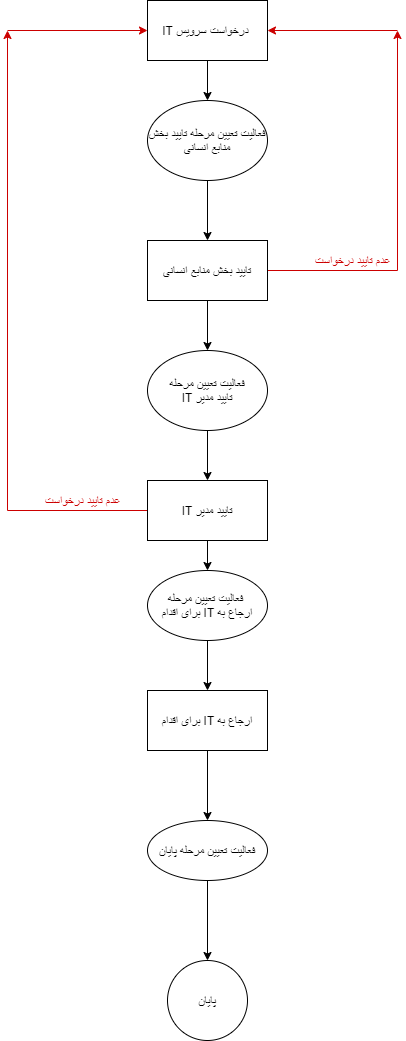

The diagram above was exported from draw.io. Its source (the exported page's mxGraphModel, read from the mxfile embedded in the PNG):
<mxGraphModel dx="1038" dy="580" grid="1" gridSize="10" guides="1" tooltips="1" connect="1" arrows="1" fold="1" page="1" pageScale="1" pageWidth="850" pageHeight="1100" math="0" shadow="0">
  <root>
    <mxCell id="0" />
    <mxCell id="1" parent="0" />
    <mxCell id="_CYVrLPr0B0ewOg1bQ7a-8" style="edgeStyle=orthogonalEdgeStyle;rounded=0;orthogonalLoop=1;jettySize=auto;html=1;" parent="1" source="_CYVrLPr0B0ewOg1bQ7a-1" target="_CYVrLPr0B0ewOg1bQ7a-7" edge="1">
      <mxGeometry relative="1" as="geometry" />
    </mxCell>
    <mxCell id="_CYVrLPr0B0ewOg1bQ7a-1" value="IT درخواست سرویس&amp;nbsp;" style="rounded=0;whiteSpace=wrap;html=1;align=center;" parent="1" vertex="1">
      <mxGeometry x="340" y="20" width="120" height="60" as="geometry" />
    </mxCell>
    <mxCell id="_CYVrLPr0B0ewOg1bQ7a-11" style="edgeStyle=orthogonalEdgeStyle;rounded=0;orthogonalLoop=1;jettySize=auto;html=1;exitX=0.5;exitY=1;exitDx=0;exitDy=0;" parent="1" source="_CYVrLPr0B0ewOg1bQ7a-2" target="_CYVrLPr0B0ewOg1bQ7a-10" edge="1">
      <mxGeometry relative="1" as="geometry" />
    </mxCell>
    <mxCell id="_CYVrLPr0B0ewOg1bQ7a-19" style="edgeStyle=orthogonalEdgeStyle;rounded=0;orthogonalLoop=1;jettySize=auto;html=1;strokeColor=#CC0000;" parent="1" source="_CYVrLPr0B0ewOg1bQ7a-2" edge="1">
      <mxGeometry relative="1" as="geometry">
        <mxPoint x="590" y="50" as="targetPoint" />
      </mxGeometry>
    </mxCell>
    <mxCell id="_CYVrLPr0B0ewOg1bQ7a-2" value="تایید بخش منابع انسانی" style="rounded=0;whiteSpace=wrap;html=1;" parent="1" vertex="1">
      <mxGeometry x="340" y="260" width="120" height="60" as="geometry" />
    </mxCell>
    <mxCell id="_CYVrLPr0B0ewOg1bQ7a-14" style="edgeStyle=orthogonalEdgeStyle;rounded=0;orthogonalLoop=1;jettySize=auto;html=1;" parent="1" source="_CYVrLPr0B0ewOg1bQ7a-3" target="_CYVrLPr0B0ewOg1bQ7a-13" edge="1">
      <mxGeometry relative="1" as="geometry" />
    </mxCell>
    <mxCell id="_CYVrLPr0B0ewOg1bQ7a-23" style="edgeStyle=orthogonalEdgeStyle;rounded=0;orthogonalLoop=1;jettySize=auto;html=1;strokeColor=#CC0000;" parent="1" source="_CYVrLPr0B0ewOg1bQ7a-3" edge="1">
      <mxGeometry relative="1" as="geometry">
        <mxPoint x="200" y="50" as="targetPoint" />
      </mxGeometry>
    </mxCell>
    <mxCell id="_CYVrLPr0B0ewOg1bQ7a-3" value="IT تایید مدیر" style="rounded=0;whiteSpace=wrap;html=1;" parent="1" vertex="1">
      <mxGeometry x="340" y="500" width="120" height="60" as="geometry" />
    </mxCell>
    <mxCell id="_CYVrLPr0B0ewOg1bQ7a-27" style="edgeStyle=orthogonalEdgeStyle;rounded=0;orthogonalLoop=1;jettySize=auto;html=1;exitX=0.5;exitY=1;exitDx=0;exitDy=0;entryX=0.5;entryY=0;entryDx=0;entryDy=0;strokeColor=#000000;" parent="1" source="_CYVrLPr0B0ewOg1bQ7a-4" target="_CYVrLPr0B0ewOg1bQ7a-26" edge="1">
      <mxGeometry relative="1" as="geometry" />
    </mxCell>
    <mxCell id="_CYVrLPr0B0ewOg1bQ7a-4" value="&amp;nbsp;برای اقدام IT ارجاع به&amp;nbsp;" style="rounded=0;whiteSpace=wrap;html=1;" parent="1" vertex="1">
      <mxGeometry x="340" y="710" width="120" height="60" as="geometry" />
    </mxCell>
    <mxCell id="_CYVrLPr0B0ewOg1bQ7a-9" style="edgeStyle=orthogonalEdgeStyle;rounded=0;orthogonalLoop=1;jettySize=auto;html=1;exitX=0.5;exitY=1;exitDx=0;exitDy=0;" parent="1" source="_CYVrLPr0B0ewOg1bQ7a-7" target="_CYVrLPr0B0ewOg1bQ7a-2" edge="1">
      <mxGeometry relative="1" as="geometry" />
    </mxCell>
    <mxCell id="_CYVrLPr0B0ewOg1bQ7a-7" value="فعالیت تعیین مرحله تایید بخش منابع انسانی" style="ellipse;whiteSpace=wrap;html=1;" parent="1" vertex="1">
      <mxGeometry x="340" y="120" width="120" height="80" as="geometry" />
    </mxCell>
    <mxCell id="_CYVrLPr0B0ewOg1bQ7a-12" style="edgeStyle=orthogonalEdgeStyle;rounded=0;orthogonalLoop=1;jettySize=auto;html=1;exitX=0.5;exitY=1;exitDx=0;exitDy=0;" parent="1" source="_CYVrLPr0B0ewOg1bQ7a-10" target="_CYVrLPr0B0ewOg1bQ7a-3" edge="1">
      <mxGeometry relative="1" as="geometry" />
    </mxCell>
    <mxCell id="_CYVrLPr0B0ewOg1bQ7a-10" value="فعالیت تعیین مرحله&lt;br&gt;IT تایید مدیر" style="ellipse;whiteSpace=wrap;html=1;" parent="1" vertex="1">
      <mxGeometry x="340" y="370" width="120" height="80" as="geometry" />
    </mxCell>
    <mxCell id="_CYVrLPr0B0ewOg1bQ7a-15" style="edgeStyle=orthogonalEdgeStyle;rounded=0;orthogonalLoop=1;jettySize=auto;html=1;exitX=0.5;exitY=1;exitDx=0;exitDy=0;" parent="1" source="_CYVrLPr0B0ewOg1bQ7a-13" target="_CYVrLPr0B0ewOg1bQ7a-4" edge="1">
      <mxGeometry relative="1" as="geometry" />
    </mxCell>
    <mxCell id="_CYVrLPr0B0ewOg1bQ7a-13" value="فعالیت تعیین مرحله&amp;nbsp;&lt;br&gt;&amp;nbsp;برای اقدام IT ارجاع به&amp;nbsp;" style="ellipse;whiteSpace=wrap;html=1;" parent="1" vertex="1">
      <mxGeometry x="340" y="590" width="120" height="70" as="geometry" />
    </mxCell>
    <mxCell id="_CYVrLPr0B0ewOg1bQ7a-16" value="پایان" style="ellipse;whiteSpace=wrap;html=1;aspect=fixed;" parent="1" vertex="1">
      <mxGeometry x="360" y="980" width="80" height="80" as="geometry" />
    </mxCell>
    <mxCell id="_CYVrLPr0B0ewOg1bQ7a-20" value="" style="endArrow=classic;html=1;strokeColor=#CC0000;" parent="1" target="_CYVrLPr0B0ewOg1bQ7a-1" edge="1">
      <mxGeometry width="50" height="50" relative="1" as="geometry">
        <mxPoint x="590" y="50" as="sourcePoint" />
        <mxPoint x="550" y="40" as="targetPoint" />
      </mxGeometry>
    </mxCell>
    <mxCell id="_CYVrLPr0B0ewOg1bQ7a-21" value="&lt;font color=&quot;#cc0000&quot;&gt;عدم تایید درخواست&lt;/font&gt;" style="text;html=1;align=center;verticalAlign=middle;resizable=0;points=[];autosize=1;" parent="1" vertex="1">
      <mxGeometry x="500" y="270" width="90" height="20" as="geometry" />
    </mxCell>
    <mxCell id="_CYVrLPr0B0ewOg1bQ7a-24" value="" style="endArrow=classic;html=1;strokeColor=#CC0000;entryX=0;entryY=0.5;entryDx=0;entryDy=0;" parent="1" target="_CYVrLPr0B0ewOg1bQ7a-1" edge="1">
      <mxGeometry width="50" height="50" relative="1" as="geometry">
        <mxPoint x="200" y="50" as="sourcePoint" />
        <mxPoint x="320" y="110" as="targetPoint" />
      </mxGeometry>
    </mxCell>
    <mxCell id="_CYVrLPr0B0ewOg1bQ7a-25" value="&lt;font color=&quot;#cc0000&quot;&gt;عدم تایید درخواست&lt;/font&gt;" style="text;html=1;align=center;verticalAlign=middle;resizable=0;points=[];autosize=1;" parent="1" vertex="1">
      <mxGeometry x="230" y="510" width="90" height="20" as="geometry" />
    </mxCell>
    <mxCell id="_CYVrLPr0B0ewOg1bQ7a-28" style="edgeStyle=orthogonalEdgeStyle;rounded=0;orthogonalLoop=1;jettySize=auto;html=1;exitX=0.5;exitY=1;exitDx=0;exitDy=0;strokeColor=#000000;entryX=0.5;entryY=0;entryDx=0;entryDy=0;" parent="1" source="_CYVrLPr0B0ewOg1bQ7a-26" target="_CYVrLPr0B0ewOg1bQ7a-16" edge="1">
      <mxGeometry relative="1" as="geometry">
        <mxPoint x="400" y="970" as="targetPoint" />
      </mxGeometry>
    </mxCell>
    <mxCell id="_CYVrLPr0B0ewOg1bQ7a-26" value="فعالیت تعیین مرحله پایان" style="ellipse;whiteSpace=wrap;html=1;" parent="1" vertex="1">
      <mxGeometry x="340" y="840" width="120" height="60" as="geometry" />
    </mxCell>
  </root>
</mxGraphModel>